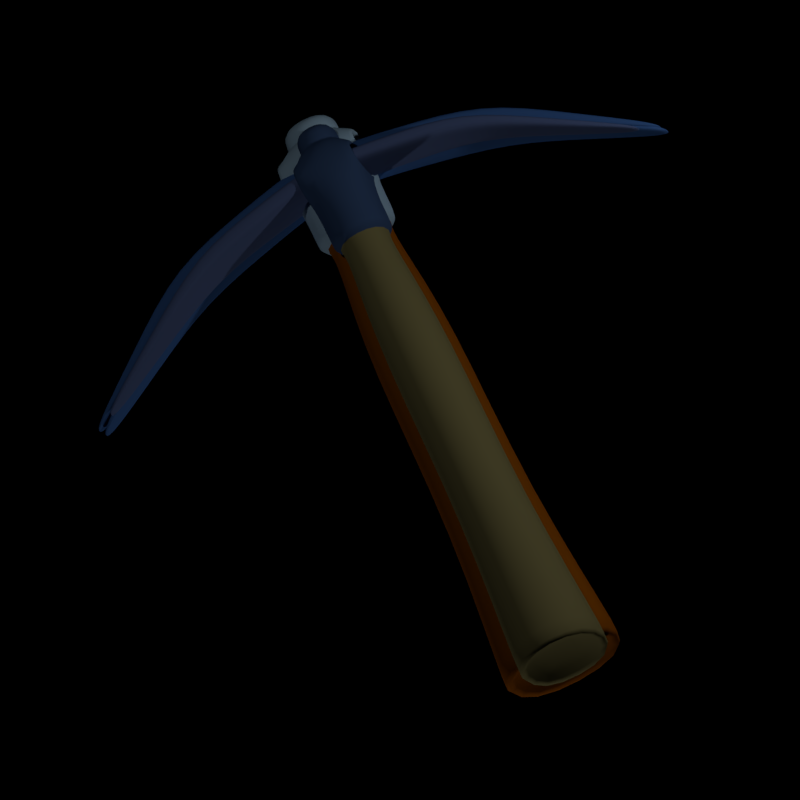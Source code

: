 # Source: pickaxe.blend  (saved by Blender 2.79.0; exported with 4.5.12 LTS)
import bpy
from mathutils import Matrix  # noqa: F401  (used for matrix-valued properties, if any)

bpy.ops.wm.read_factory_settings(use_empty=True)
scene = bpy.context.scene
scene.name = 'Scene'

# ---- collections
col_collection_1 = bpy.data.collections.new('Collection 1'); scene.collection.children.link(col_collection_1)

# ---- materials (node trees are filled in below, after node groups)
mat_wood_004 = bpy.data.materials.new('Wood.004')
mat_wood_004.alpha_threshold = 0.0
mat_wood_004.use_transparent_shadow = False
mat_wood_004.diffuse_color = (0.2598, 0.07194, 0.002062, 1.0)
mat_wood_004.specular_color = (1.0, 0.5748, 0.1755)
mat_wood_004.roughness = 0.5
mat_wood_004.specular_intensity = 1.0
mat_wood_003 = bpy.data.materials.new('Wood.003')
mat_wood_003.alpha_threshold = 0.0
mat_wood_003.use_transparent_shadow = False
mat_wood_003.diffuse_color = (0.3239, 0.4796, 0.6152, 1.0)
mat_wood_003.specular_color = (0.642, 1.0, 0.9146)
mat_wood_003.roughness = 0.5
mat_wood_003.specular_intensity = 0.0
mat_wood = bpy.data.materials.new('Wood')
mat_wood.alpha_threshold = 0.0
mat_wood.use_transparent_shadow = False
mat_wood.diffuse_color = (0.196, 0.1721, 0.07228, 1.0)
mat_wood.specular_color = (0.5596, 0.3874, 0.1235)
mat_wood.roughness = 0.5
mat_wood.specular_intensity = 0.7901
mat_wood_001 = bpy.data.materials.new('Wood.001')
mat_wood_001.alpha_threshold = 0.0
mat_wood_001.use_transparent_shadow = False
mat_wood_001.diffuse_color = (0.04021, 0.07626, 0.1679, 1.0)
mat_wood_001.specular_color = (0.642, 1.0, 0.9146)
mat_wood_001.roughness = 0.5
mat_wood_001.specular_intensity = 1.0
mat_sa = bpy.data.materials.new('sa')
mat_sa.alpha_threshold = 0.0
mat_sa.use_transparent_shadow = False
mat_sa.diffuse_color = (0.04696, 0.1185, 0.3185, 1.0)
mat_sa.specular_color = (0.642, 1.0, 0.9146)
mat_sa.roughness = 0.5
mat_sa.specular_intensity = 1.0
mat_wood_002 = bpy.data.materials.new('Wood.002')
mat_wood_002.alpha_threshold = 0.0
mat_wood_002.use_transparent_shadow = False
mat_wood_002.diffuse_color = (0.08197, 0.1166, 0.2462, 1.0)
mat_wood_002.specular_color = (0.642, 1.0, 0.9146)
mat_wood_002.roughness = 0.5
mat_wood_002.specular_intensity = 1.0

# ---- material node trees

# ---- world
world_world = bpy.data.worlds.new('World'); scene.world = world_world
world_world.color = (0.0, 0.0, 0.0)
world_world.use_sun_shadow = False
world_world.sun_shadow_jitter_overblur = 0.0
world_world.cycles.sampling_method = 'MANUAL'
world_world.light_settings.ao_factor = 0.75
world_world.light_settings.distance = 3.3

# ---- cameras
cam_camera = bpy.data.cameras.new('Camera')
cam_camera.type = 'ORTHO'
cam_camera.clip_end = 100.0
cam_camera.lens = 35.0
cam_camera.sensor_width = 32.0
cam_camera.sensor_height = 18.0
cam_camera.ortho_scale = 4.914
cam_camera.dof.focus_distance = 0.0
cam_camera.dof.aperture_fstop = 128.0

# ---- lights
light_point_002 = bpy.data.lights.new('Point.002', 'POINT')
light_point_002.transmission_factor = 0.0
light_point_002.energy = 184.0
light_point_002.shadow_buffer_clip_start = 0.5
light_point_002.shadow_soft_size = 0.1
light_point_002.shadow_maximum_resolution = 0.006
light_point_002.use_absolute_resolution = True
light_point_001 = bpy.data.lights.new('Point.001', 'POINT')
light_point_001.transmission_factor = 0.0
light_point_001.energy = 184.0
light_point_001.shadow_buffer_clip_start = 0.5
light_point_001.shadow_soft_size = 0.1
light_point_001.shadow_maximum_resolution = 0.006
light_point_001.use_absolute_resolution = True
light_point = bpy.data.lights.new('Point', 'POINT')
light_point.transmission_factor = 0.0
light_point.energy = 157.0
light_point.shadow_buffer_clip_start = 0.5
light_point.shadow_soft_size = 0.1
light_point.shadow_maximum_resolution = 0.006
light_point.use_absolute_resolution = True

# ---- meshes
me_cube_002 = bpy.data.meshes.new('Cube.002')
me_cube_002.from_pydata([(-0.7381, -0.7381, -2.66), (-0.416, -0.416, 2.364), (-0.7381, 0.7381, -2.66), (-0.416, 0.416, 2.364), (0.7381, -0.7381, -2.66), (0.416, -0.416, 2.364), (0.7381, 0.7381, -2.66), (0.416, 0.416, 2.364), (-0.6149, -0.6149, 1.261), (-0.6149, 0.6149, 1.261), (0.6149, 0.6149, 1.261), (0.6149, -0.6149, 1.261), (-0.8858, 0.8858, -3.023), (0.8858, 0.8858, -3.023), (0.8858, -0.8858, -3.023), (-0.8858, -0.8858, -3.023), (-0.4439, -0.4439, 2.56), (-0.4439, 0.4439, 2.56), (0.4439, -0.4439, 2.56), (0.4439, 0.4439, 2.56), (-0.493, -0.493, 2.592), (-0.493, 0.493, 2.592), (0.493, -0.493, 2.592), (0.493, 0.493, 2.592), (-0.5454, -0.5454, 2.646), (-0.5454, 0.5454, 2.646), (0.5454, -0.5454, 2.646), (0.5454, 0.5454, 2.646), (-0.5454, -0.5454, 2.726), (-0.5454, 0.5454, 2.726), (0.5454, -0.5454, 2.726), (0.5454, 0.5454, 2.726), (-0.5423, -0.4816, 3.27), (-0.5423, 0.4816, 3.27), (0.5423, -0.4816, 3.27), (0.5423, 0.4816, 3.27), (-0.5248, -0.464, 3.611), (-0.5248, 0.464, 3.611), (0.5248, -0.464, 3.611), (0.5248, 0.464, 3.611), (-0.3566, -0.3566, 3.75), (-0.3566, 0.3566, 3.75), (0.3566, -0.3566, 3.75), (0.3566, 0.3566, 3.75), (-0.3601, -0.3601, 3.774), (-0.3601, 0.3601, 3.774), (0.3601, -0.3601, 3.774), (0.3601, 0.3601, 3.774), (-0.3712, -0.3712, 3.808), (-0.3712, 0.3712, 3.808), (0.3712, -0.3712, 3.808), (0.3712, 0.3712, 3.808), (-0.3279, -0.3279, 4.023), (-0.3279, 0.3279, 4.023), (0.3279, -0.3279, 4.023), (0.3279, 0.3279, 4.023), (-0.5454, -0.5454, 3.209), (-0.5454, 0.5454, 3.209), (0.5454, 0.5454, 3.209), (0.5454, -0.5454, 3.209), (-0.5216, -0.5216, 3.672), (-0.5216, 0.5216, 3.672), (0.5216, 0.5216, 3.672), (0.5216, -0.5216, 3.672), (-0.1305, -0.3726, 3.314), (-0.1305, 0.3726, 3.314), (0.1305, 0.3726, 3.314), (0.1305, -0.3726, 3.314), (-0.1262, -0.359, 3.578), (-0.1262, 0.359, 3.578), (0.1262, 0.359, 3.578), (0.1262, -0.359, 3.578), (-0.5712, -0.5712, -0.8814), (-0.5712, 0.5712, -0.8814), (0.5712, 0.5712, -0.8814), (0.5712, -0.5712, -0.8814), (0.4426, 0.4426, 2.55), (0.4426, -0.4426, 2.55), (-0.4426, -0.4426, 2.55), (-0.4426, 0.4426, 2.55)], [], [(8, 1, 3, 9), (9, 3, 7, 10), (10, 7, 5, 11), (11, 5, 1, 8), (2, 6, 4, 0), (77, 76, 19, 18), (75, 11, 8, 72), (74, 10, 11, 75), (73, 9, 10, 74), (72, 8, 9, 73), (0, 15, 12, 2), (2, 12, 13, 6), (6, 13, 14, 4), (4, 14, 15, 0), (18, 19, 23, 22), (79, 78, 16, 17), (78, 77, 18, 16), (76, 79, 17, 19), (20, 22, 26, 24), (17, 16, 20, 21), (16, 18, 22, 20), (19, 17, 21, 23), (26, 27, 31, 30), (23, 21, 25, 27), (22, 23, 27, 26), (21, 20, 24, 25), (30, 31, 58, 59), (25, 24, 28, 29), (24, 26, 30, 28), (27, 25, 29, 31), (56, 59, 63, 60), (29, 28, 56, 57), (28, 30, 59, 56), (31, 29, 57, 58), (63, 62, 43, 42), (58, 57, 61, 62), (37, 33, 65, 69), (34, 35, 66, 67), (41, 40, 44, 45), (61, 60, 40, 41), (60, 63, 42, 40), (62, 61, 41, 43), (44, 46, 50, 48), (40, 42, 46, 44), (43, 41, 45, 47), (42, 43, 47, 46), (50, 51, 55, 54), (47, 45, 49, 51), (46, 47, 51, 50), (45, 44, 48, 49), (55, 53, 52, 54), (49, 48, 52, 53), (48, 50, 54, 52), (51, 49, 53, 55), (32, 33, 57, 56), (35, 34, 59, 58), (37, 36, 60, 61), (38, 39, 62, 63), (34, 38, 63, 59), (36, 32, 56, 60), (33, 37, 61, 57), (39, 35, 58, 62), (67, 66, 70, 71), (65, 64, 68, 69), (38, 34, 67, 71), (36, 37, 69, 68), (33, 32, 64, 65), (35, 39, 70, 66), (32, 36, 68, 64), (39, 38, 71, 70), (15, 72, 73, 12), (12, 73, 74, 13), (13, 74, 75, 14), (14, 75, 72, 15), (7, 3, 79, 76), (1, 5, 77, 78), (3, 1, 78, 79), (5, 7, 76, 77)])
me_cube_002.polygons.foreach_set('use_smooth', [True] * 78)
me_cube_002.polygons.foreach_set('material_index', [0, 0, 0, 0, 0, 0, 0, 0, 0, 0, 0, 0, 0, 0, 1, 0, 0, 0, 1, 1, 1, 1, 1, 1, 1, 1, 1, 1, 1, 1, 1, 1, 1, 1, 1, 1, 1, 1, 1, 1, 1, 1, 1, 1, 1, 1, 1, 1, 1, 1, 1, 1, 1, 1, 1, 1, 1, 1, 1, 1, 1, 1, 1, 1, 1, 1, 1, 1, 1, 1, 0, 0, 0, 0, 0, 0, 0, 0])
me_cube_002.materials.append(mat_wood_004)
me_cube_002.materials.append(mat_wood_003)
me_cube_002.use_remesh_preserve_volume = False
me_cube_002.use_remesh_preserve_attributes = False
me_cube_002.use_mirror_vertex_groups = False
me_cube_002.update()
me_cube = bpy.data.meshes.new('Cube')
me_cube.from_pydata([(-0.7381, -0.7381, -2.66), (-0.416, -0.416, 2.364), (-0.7381, 0.7381, -2.66), (-0.416, 0.416, 2.364), (0.7381, -0.7381, -2.66), (0.416, -0.416, 2.364), (0.7381, 0.7381, -2.66), (0.416, 0.416, 2.364), (-0.6149, -0.6149, 1.261), (-0.6149, 0.6149, 1.261), (0.6149, 0.6149, 1.261), (0.6149, -0.6149, 1.261), (-0.8858, 0.8858, -3.023), (0.8858, 0.8858, -3.023), (0.8858, -0.8858, -3.023), (-0.8858, -0.8858, -3.023), (-0.4439, -0.4439, 2.56), (-0.4439, 0.4439, 2.56), (0.4439, -0.4439, 2.56), (0.4439, 0.4439, 2.56), (-0.493, -0.493, 2.592), (-0.493, 0.493, 2.592), (0.493, -0.493, 2.592), (0.493, 0.493, 2.592), (-0.5454, -0.5454, 2.646), (-0.5454, 0.5454, 2.646), (0.5454, -0.5454, 2.646), (0.5454, 0.5454, 2.646), (-0.5454, -0.5454, 2.726), (-0.5454, 0.5454, 2.726), (0.5454, -0.5454, 2.726), (0.5454, 0.5454, 2.726), (-0.5423, -0.4816, 3.27), (-0.5423, 0.4816, 3.27), (0.5423, -0.4816, 3.27), (0.5423, 0.4816, 3.27), (-0.5248, -0.464, 3.611), (-0.5248, 0.464, 3.611), (0.5248, -0.464, 3.611), (0.5248, 0.464, 3.611), (-0.3566, -0.3566, 3.75), (-0.3566, 0.3566, 3.75), (0.3566, -0.3566, 3.75), (0.3566, 0.3566, 3.75), (-0.3601, -0.3601, 3.774), (-0.3601, 0.3601, 3.774), (0.3601, -0.3601, 3.774), (0.3601, 0.3601, 3.774), (-0.3712, -0.3712, 3.808), (-0.3712, 0.3712, 3.808), (0.3712, -0.3712, 3.808), (0.3712, 0.3712, 3.808), (-0.3279, -0.3279, 4.023), (-0.3279, 0.3279, 4.023), (0.3279, -0.3279, 4.023), (0.3279, 0.3279, 4.023), (-0.5454, -0.5454, 3.209), (-0.5454, 0.5454, 3.209), (0.5454, 0.5454, 3.209), (0.5454, -0.5454, 3.209), (-0.5216, -0.5216, 3.672), (-0.5216, 0.5216, 3.672), (0.5216, 0.5216, 3.672), (0.5216, -0.5216, 3.672), (-0.1305, -0.3726, 3.314), (-0.1305, 0.3726, 3.314), (0.1305, 0.3726, 3.314), (0.1305, -0.3726, 3.314), (-0.1262, -0.359, 3.578), (-0.1262, 0.359, 3.578), (0.1262, 0.359, 3.578), (0.1262, -0.359, 3.578), (-0.5712, -0.5712, -0.8814), (-0.5712, 0.5712, -0.8814), (0.5712, 0.5712, -0.8814), (0.5712, -0.5712, -0.8814), (0.4426, 0.4426, 2.55), (0.4426, -0.4426, 2.55), (-0.4426, -0.4426, 2.55), (-0.4426, 0.4426, 2.55)], [], [(8, 1, 3, 9), (9, 3, 7, 10), (10, 7, 5, 11), (11, 5, 1, 8), (2, 6, 4, 0), (77, 76, 19, 18), (75, 11, 8, 72), (74, 10, 11, 75), (73, 9, 10, 74), (72, 8, 9, 73), (0, 15, 12, 2), (2, 12, 13, 6), (6, 13, 14, 4), (4, 14, 15, 0), (18, 19, 23, 22), (79, 78, 16, 17), (78, 77, 18, 16), (76, 79, 17, 19), (20, 22, 26, 24), (17, 16, 20, 21), (16, 18, 22, 20), (19, 17, 21, 23), (26, 27, 31, 30), (23, 21, 25, 27), (22, 23, 27, 26), (21, 20, 24, 25), (30, 31, 58, 59), (25, 24, 28, 29), (24, 26, 30, 28), (27, 25, 29, 31), (56, 59, 63, 60), (29, 28, 56, 57), (28, 30, 59, 56), (31, 29, 57, 58), (63, 62, 43, 42), (58, 57, 61, 62), (37, 33, 65, 69), (34, 35, 66, 67), (41, 40, 44, 45), (61, 60, 40, 41), (60, 63, 42, 40), (62, 61, 41, 43), (44, 46, 50, 48), (40, 42, 46, 44), (43, 41, 45, 47), (42, 43, 47, 46), (50, 51, 55, 54), (47, 45, 49, 51), (46, 47, 51, 50), (45, 44, 48, 49), (55, 53, 52, 54), (49, 48, 52, 53), (48, 50, 54, 52), (51, 49, 53, 55), (32, 33, 57, 56), (35, 34, 59, 58), (37, 36, 60, 61), (38, 39, 62, 63), (34, 38, 63, 59), (36, 32, 56, 60), (33, 37, 61, 57), (39, 35, 58, 62), (67, 66, 70, 71), (65, 64, 68, 69), (38, 34, 67, 71), (36, 37, 69, 68), (33, 32, 64, 65), (35, 39, 70, 66), (32, 36, 68, 64), (39, 38, 71, 70), (15, 72, 73, 12), (12, 73, 74, 13), (13, 74, 75, 14), (14, 75, 72, 15), (7, 3, 79, 76), (1, 5, 77, 78), (3, 1, 78, 79), (5, 7, 76, 77)])
me_cube.polygons.foreach_set('use_smooth', [True] * 78)
me_cube.polygons.foreach_set('material_index', [0, 0, 0, 0, 0, 0, 0, 0, 0, 0, 0, 0, 0, 0, 1, 0, 0, 0, 1, 1, 1, 1, 1, 1, 1, 1, 1, 1, 1, 1, 1, 1, 1, 1, 1, 1, 1, 1, 1, 1, 1, 1, 1, 1, 1, 1, 1, 1, 1, 1, 1, 1, 1, 1, 1, 1, 1, 1, 1, 1, 1, 1, 1, 1, 1, 1, 1, 1, 1, 1, 0, 0, 0, 0, 0, 0, 0, 0])
me_cube.materials.append(mat_wood)
me_cube.materials.append(mat_wood_001)
me_cube.use_remesh_preserve_volume = False
me_cube.use_remesh_preserve_attributes = False
me_cube.use_mirror_vertex_groups = False
me_cube.update()
me_cube_004 = bpy.data.meshes.new('Cube.004')
me_cube_004.from_pydata([(-1.012, -0.4573, -12.39), (-1.011, -0.4588, -11.87), (-1.012, 0.118, -12.39), (-1.011, 0.1164, -11.87), (1.033, -0.6548, -12.58), (1.032, -0.6582, -12.06), (1.041, -0.04415, -12.76), (1.04, -0.04697, -12.24), (0.0, 1.0, -1.0), (0.0, 1.0, 1.0), (0.0, -1.0, -1.0), (0.0, -1.0, 1.0), (-0.5498, 0.8872, -4.5), (-0.555, -0.8634, -2.207), (-0.5509, 0.9079, -2.315), (-0.5544, -0.8339, -4.38), (0.55, 0.9419, -2.667), (0.554, -0.8181, -4.545), (0.5487, 0.9271, -4.913), (0.5547, -0.8508, -2.337), (-1.024, -0.5445, -11.85), (-1.024, -0.543, -11.36), (-1.024, 0.03074, -11.85), (-1.024, 0.03231, -11.36), (1.019, -0.7398, -12.07), (1.02, -0.7365, -11.58), (1.025, -0.1389, -12.2), (1.026, -0.1359, -11.71), (-0.01371, 0.9156, -0.4924), (-0.01371, 0.9156, 1.508), (-0.01371, -1.084, -0.4924), (-0.01371, -1.084, 1.508), (-0.5637, 0.8021, -3.989), (-0.5693, -0.9504, -1.686), (-0.5652, 0.8207, -1.793), (-0.5685, -0.9201, -3.863), (0.5369, 0.852, -2.116), (0.5407, -0.9062, -4.008), (0.5352, 0.8414, -4.396), (0.5416, -0.9405, -1.788)], [], [(0, 1, 3, 2), (18, 16, 7, 6), (6, 7, 5, 4), (15, 13, 1, 0), (18, 6, 4, 17), (14, 3, 1, 13), (16, 9, 11, 19), (12, 8, 10, 15), (17, 19, 11, 10), (12, 14, 9, 8), (2, 3, 14, 12), (2, 12, 15, 0), (9, 14, 13, 11), (10, 11, 13, 15), (4, 5, 19, 17), (7, 16, 19, 5), (8, 18, 17, 10), (8, 9, 16, 18), (20, 21, 23, 22), (38, 36, 27, 26), (26, 27, 25, 24), (35, 33, 21, 20), (38, 26, 24, 37), (34, 23, 21, 33), (36, 29, 31, 39), (32, 28, 30, 35), (37, 39, 31, 30), (32, 34, 29, 28), (22, 23, 34, 32), (22, 32, 35, 20), (29, 34, 33, 31), (30, 31, 33, 35), (24, 25, 39, 37), (27, 36, 39, 25), (28, 38, 37, 30), (28, 29, 36, 38)])
me_cube_004.polygons.foreach_set('use_smooth', [True] * 36)
me_cube_004.materials.append(mat_sa)
me_cube_004.use_remesh_preserve_volume = False
me_cube_004.use_remesh_preserve_attributes = False
me_cube_004.use_mirror_vertex_groups = False
me_cube_004.update()
me_cube_001 = bpy.data.meshes.new('Cube.001')
me_cube_001.from_pydata([(-1.115, -0.2876, -14.43), (-1.115, -0.2876, -13.93), (-1.115, 0.2876, -14.43), (-1.115, 0.2876, -13.93), (1.115, -0.2876, -14.43), (1.115, -0.2876, -13.93), (1.115, 0.2876, -14.43), (1.115, 0.2876, -13.93), (0.0, 1.0, -1.0), (0.0, 1.0, 1.0), (0.0, -1.0, -1.0), (0.0, -1.0, 1.0), (-0.5574, 0.8491, -4.301), (-0.5574, -0.8754, -2.145), (-0.5574, 0.8754, -2.145), (-0.5574, -0.8491, -4.301), (0.5574, 0.8754, -2.145), (0.5574, -0.8491, -4.301), (0.5574, 0.8491, -4.301), (0.5574, -0.8754, -2.145)], [], [(0, 1, 3, 2), (18, 16, 7, 6), (6, 7, 5, 4), (15, 13, 1, 0), (18, 6, 4, 17), (14, 3, 1, 13), (16, 9, 11, 19), (12, 8, 10, 15), (17, 19, 11, 10), (12, 14, 9, 8), (2, 3, 14, 12), (2, 12, 15, 0), (9, 14, 13, 11), (10, 11, 13, 15), (4, 5, 19, 17), (7, 16, 19, 5), (8, 18, 17, 10), (8, 9, 16, 18)])
me_cube_001.polygons.foreach_set('use_smooth', [True] * 18)
me_cube_001.materials.append(mat_wood_002)
me_cube_001.use_remesh_preserve_volume = False
me_cube_001.use_remesh_preserve_attributes = False
me_cube_001.use_mirror_vertex_groups = False
me_cube_001.update()

# ---- objects
ob_cube_002 = bpy.data.objects.new('Cube.002', me_cube_002)
ob_point_002 = bpy.data.objects.new('Point.002', light_point_002)
ob_point_001 = bpy.data.objects.new('Point.001', light_point_001)
ob_point = bpy.data.objects.new('Point', light_point)
ob_cube = bpy.data.objects.new('Cube', me_cube)
ob_cube_004 = bpy.data.objects.new('Cube.004', me_cube_004)
ob_cube_001 = bpy.data.objects.new('Cube.001', me_cube_001)
ob_camera = bpy.data.objects.new('Camera', cam_camera)

# ---- transforms, parenting, visibility, modifiers, constraints
ob_cube_002.location = (-0.06789, 1.091, -0.1507)
ob_cube_002.rotation_euler = (-0.5711, -0.4908, -0.3699)
ob_cube_002.scale = (0.5163, 0.4668, 0.5894)
ob_cube_002.lineart.crease_threshold = 0.0
_m = ob_cube_002.modifiers.new('Subsurf', 'SUBSURF')
_m.uv_smooth = 'PRESERVE_CORNERS'
_m.quality = 2
_m.levels = 2
_m.show_only_control_edges = False
ob_point_002.location = (0.02739, 1.891, -6.202)
ob_point_002.hide_viewport = True
ob_point_002.lineart.crease_threshold = 0.0
ob_point_001.location = (2.581, -2.081, 2.999)
ob_point_001.hide_viewport = True
ob_point_001.lineart.crease_threshold = 0.0
ob_point.location = (-5.234, -1.83, 4.885)
ob_point.hide_viewport = True
ob_point.lineart.crease_threshold = 0.0
ob_cube.location = (-0.1337, 0.8464, -0.09886)
ob_cube.rotation_euler = (-0.5711, -0.4908, -0.3699)
ob_cube.scale = (0.3885, 0.4498, 0.5759)
ob_cube.lineart.crease_threshold = 0.0
_m = ob_cube.modifiers.new('Subsurf', 'SUBSURF')
_m.uv_smooth = 'PRESERVE_CORNERS'
_m.quality = 2
_m.levels = 2
_m.show_only_control_edges = False
ob_cube_004.parent = ob_cube
ob_cube_004.matrix_parent_inverse = Matrix(((2.541, 0.0, 0.0, 0.3397), (0.0, 2.223, 0.0, -1.882), (0.0, 1.49e-08, 1.736, 0.1717), (0.0, 0.0, 0.0, 1.0)))
ob_cube_004.location = (-0.1702, 1.062, 1.993)
ob_cube_004.scale = (1.956, 0.208, 0.06942)
ob_cube_004.lineart.crease_threshold = 0.0
_m = ob_cube_004.modifiers.new('Subsurf', 'SUBSURF')
_m.uv_smooth = 'PRESERVE_CORNERS'
_m.quality = 1
_m.subdivision_type = 'SIMPLE'
_m.render_levels = 1
_m.show_only_control_edges = False
_m = ob_cube_004.modifiers.new('Subsurf.001', 'SUBSURF')
_m.uv_smooth = 'PRESERVE_CORNERS'
_m.quality = 2
_m.show_only_control_edges = False
_m.use_creases = False
ob_cube_001.parent = ob_cube
ob_cube_001.matrix_parent_inverse = Matrix(((2.541, 0.0, 0.0, 0.3397), (0.0, 2.223, 0.0, -1.882), (0.0, 1.49e-08, 1.736, 0.1717), (0.0, 0.0, 0.0, 1.0)))
ob_cube_001.location = (-0.1641, 0.8545, 1.905)
ob_cube_001.scale = (1.686, 0.208, 0.05125)
ob_cube_001.lineart.crease_threshold = 0.0
_m = ob_cube_001.modifiers.new('Subsurf', 'SUBSURF')
_m.uv_smooth = 'PRESERVE_CORNERS'
_m.quality = 1
_m.subdivision_type = 'SIMPLE'
_m.render_levels = 1
_m.show_only_control_edges = False
_m = ob_cube_001.modifiers.new('Subsurf.001', 'SUBSURF')
_m.uv_smooth = 'PRESERVE_CORNERS'
_m.quality = 2
_m.show_only_control_edges = False
_m.use_creases = False
ob_camera.location = (-3.359, -7.175, 1.908)
ob_camera.rotation_euler = (1.372, 0.019, -0.3434)
ob_camera.scale = (1.0, 1.0, 1.0)
ob_camera.lock_rotations_4d = False
ob_camera.empty_display_type = 'ARROWS'
ob_camera.color = (0.0, 0.0, 0.0, 0.0)
ob_camera.display_type = 'WIRE'
ob_camera.lineart.crease_threshold = 0.0

# ---- collection membership
col_collection_1.objects.link(ob_cube_002)
col_collection_1.objects.link(ob_point_002)
col_collection_1.objects.link(ob_point_001)
col_collection_1.objects.link(ob_point)
col_collection_1.objects.link(ob_cube)
col_collection_1.objects.link(ob_cube_004)
col_collection_1.objects.link(ob_cube_001)
col_collection_1.objects.link(ob_camera)

# ---- scene / render settings (as saved in the file)
scene.camera = ob_camera
scene.frame_start = 1; scene.frame_end = 250; scene.frame_set(1)
scene.render.engine = 'BLENDER_EEVEE_NEXT'
scene.render.image_settings.compression = 0
scene.render.resolution_x = 128
scene.render.resolution_y = 128
scene.render.dither_intensity = 0.0
scene.render.film_transparent = True
scene.cycles.use_denoising = False
scene.cycles.samples = 128
scene.cycles.sampling_pattern = 'TABULATED_SOBOL'
scene.cycles.use_adaptive_sampling = False
scene.cycles.use_light_tree = False
scene.cycles.blur_glossy = 0.0
scene.cycles.sample_clamp_indirect = 0.0
scene.view_settings.view_transform = 'Standard'
bpy.context.view_layer.update()

